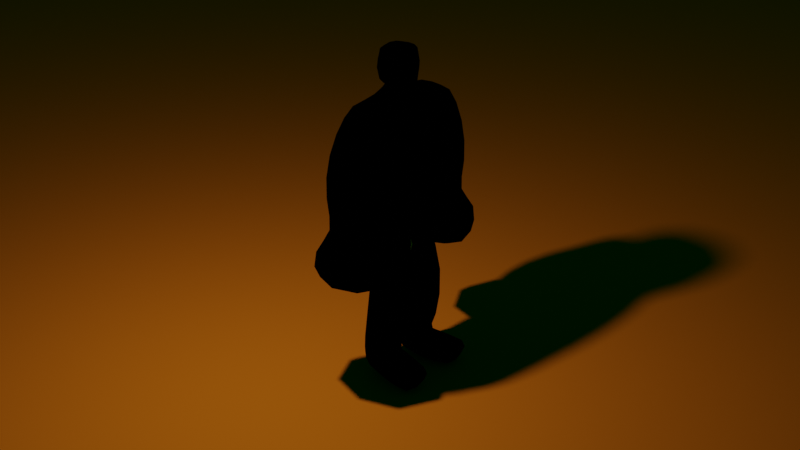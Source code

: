 # Source: Frank1.blend  (saved by Blender 3.6.13; exported with 4.5.12 LTS)
import bpy
from mathutils import Matrix  # noqa: F401  (used for matrix-valued properties, if any)

bpy.ops.wm.read_factory_settings(use_empty=True)
scene = bpy.context.scene
scene.name = 'Scene'

# ---- collections
col_collection = bpy.data.collections.new('Collection'); scene.collection.children.link(col_collection)

# ---- materials (node trees are filled in below, after node groups)
mat_material_001 = bpy.data.materials.new('Material.001')
mat_material_001.use_transparent_shadow = False
mat_outline = bpy.data.materials.new('Outline')
mat_outline.use_backface_culling = True
mat_outline.use_transparent_shadow = False
mat_ground = bpy.data.materials.new('Ground')
mat_ground.use_transparent_shadow = False

# ---- material node trees
mat_material_001.use_nodes = True; mat_material_001.node_tree.nodes.clear()
_N = mat_material_001.node_tree.nodes; _L = mat_material_001.node_tree.links
n0 = _N.new('ShaderNodeBsdfPrincipled'); n0.name = 'Principled BSDF'; n0.location = (10, 300)
n0.distribution = 'GGX'
n0.subsurface_method = 'RANDOM_WALK_SKIN'
n0.inputs[0].default_value = (0.09303, 0.7325, 0.8, 1.0)
n0.inputs[3].default_value = 1.45
n0.inputs[27].default_value = (0.0, 0.0, 0.0, 1.0)
n0.inputs[28].default_value = 1.0
n1 = _N.new('ShaderNodeOutputMaterial'); n1.name = 'Material Output'; n1.location = (300, 300)
_L.new(n0.outputs[0], n1.inputs[0])
n1.is_active_output = True
mat_outline.use_nodes = True; mat_outline.node_tree.nodes.clear()
_N = mat_outline.node_tree.nodes; _L = mat_outline.node_tree.links
n0 = _N.new('ShaderNodeOutputMaterial'); n0.name = 'Material Output'; n0.location = (328, 259)
n1 = _N.new('ShaderNodeEmission'); n1.name = 'Emission'; n1.location = (38, 259)
n1.inputs[0].default_value = (0.0, 0.0, 0.0, 1.0)
_L.new(n1.outputs[0], n0.inputs[0])
n0.is_active_output = True
mat_ground.use_nodes = True; mat_ground.node_tree.nodes.clear()
_N = mat_ground.node_tree.nodes; _L = mat_ground.node_tree.links
n0 = _N.new('ShaderNodeBsdfPrincipled'); n0.name = 'Principled BSDF'; n0.location = (10, 300)
n0.distribution = 'GGX'
n0.subsurface_method = 'RANDOM_WALK_SKIN'
n0.inputs[0].default_value = (0.3757, 0.09001, 0.003791, 1.0)
n0.inputs[2].default_value = 1.0
n0.inputs[3].default_value = 1.45
n0.inputs[13].default_value = 0.0
n0.inputs[27].default_value = (0.0, 0.0, 0.0, 1.0)
n0.inputs[28].default_value = 1.0
n1 = _N.new('ShaderNodeOutputMaterial'); n1.name = 'Material Output'; n1.location = (300, 300)
_L.new(n0.outputs[0], n1.inputs[0])
n1.is_active_output = True

# ---- world
world_world = bpy.data.worlds.new('World'); scene.world = world_world
world_world.use_nodes = True; world_world.node_tree.nodes.clear()
_N = world_world.node_tree.nodes; _L = world_world.node_tree.links
n0 = _N.new('ShaderNodeOutputWorld'); n0.name = 'World Output'; n0.location = (300, 300)
n1 = _N.new('ShaderNodeBackground'); n1.name = 'Background'; n1.location = (10, 300)
n1.inputs[0].default_value = (0.0005057, 0.05087, 0.0001797, 1.0)
_L.new(n1.outputs[0], n0.inputs[0])
n0.is_active_output = True
world_world.color = (0.05088, 0.05088, 0.05088)
world_world.use_sun_shadow = False
world_world.sun_shadow_jitter_overblur = 0.0

# ---- cameras
cam_camera = bpy.data.cameras.new('Camera')
cam_camera.clip_end = 100.0
cam_camera.ortho_scale = 7.314

# ---- lights
light_light = bpy.data.lights.new('Light', 'POINT')
light_light.transmission_factor = 0.0
light_light.energy = 1000.0
light_light.shadow_soft_size = 0.1
light_light.shadow_maximum_resolution = 0.006
light_light.use_absolute_resolution = True

# ---- meshes
me_cube_001 = bpy.data.meshes.new('Cube.001')
me_cube_001.from_pydata([(-1.0, -0.6815, 5.833), (-1.0, -0.6815, 7.564), (-1.0, 0.7868, 5.833), (-1.0, 0.7868, 7.564), (0.0, 1.0, 5.619), (0.0, 1.0, 7.777), (0.0, -0.8948, 5.619), (0.0, -0.8948, 7.777), (0.0, -0.8948, 7.037), (0.0, -0.8948, 6.412), (-0.2723, -0.8532, 6.517), (0.0, -1.109, 6.438), (0.0, -0.8948, 6.117), (-1.0, -0.6815, 6.189), (-1.0, -0.6815, 7.245), (0.0, 1.0, 7.212), (-1.0, 0.7868, 7.212), (0.0, -0.8948, 7.397), (-0.9084, 0.2309, 7.086), (-0.9084, 0.06001, 7.09), (-0.9084, 0.04862, 6.862), (-0.9084, 0.2461, 6.866), (-1.071, 0.2309, 7.086), (-1.071, 0.06001, 7.09), (-1.071, 0.04862, 6.862), (-1.071, 0.2461, 6.866), (-1.071, 0.3076, 7.186), (-1.071, -0.01842, 7.193), (-1.071, -0.04015, 6.758), (-1.071, 0.3366, 6.766), (-1.243, 0.3076, 7.186), (-1.243, -0.01842, 7.193), (-1.243, -0.04015, 6.758), (-1.243, 0.3366, 6.766), (0.0, 0.6122, 5.619), (0.0, -0.5045, 5.619), (-0.5869, -0.2903, 5.745), (-0.5914, 0.4435, 5.746), (0.0, 0.7621, 5.254), (0.0, -0.6607, 5.254), (-0.921, -0.3877, 5.254), (-0.9268, 0.5472, 5.254), (0.0, 0.9273, 4.845), (0.0, -1.119, 4.924), (-1.981, -0.8684, 4.845), (-1.993, 1.059, 4.845), (0.0, 1.081, 4.58), (2.728e-17, -1.543, 4.58), (-3.961, -0.7907, 4.692), (-3.985, 0.9528, 4.692), (0.0, 1.081, 1.058), (0.0, -1.209, 0.9465), (-4.722, -1.552, 2.419), (-4.767, 1.788, 2.419), (-2.234, -0.9731, 0.9465), (-2.477, -1.789, 2.419), (-2.336, -1.441, 3.517), (-2.376, 1.716, 2.419), (-1.94, 0.8918, 0.9465), (-2.562, 0.9104, 3.496), (-2.296, -2.088, -0.2526), (-4.908, -1.812, -0.2526), (-4.96, 2.073, -0.2526), (-2.178, 1.99, -0.2526), (-2.716, -1.395, -2.256), (-4.477, -1.209, -2.256), (-4.513, 1.412, -2.256), (-2.636, 1.356, -2.256), (-1.968, -2.63, -3.085), (-5.875, -2.284, -3.085), (-5.941, 2.591, -3.085), (-1.819, 2.487, -3.085), (-1.968, -2.63, -5.347), (-5.875, -2.284, -5.347), (-5.941, 2.591, -5.347), (-1.819, 2.487, -5.347), (0.0, 0.665, -1.591), (0.0, -1.014, -1.591), (-1.78, 0.7125, -1.591), (-2.022, -0.8199, -1.591), (0.0, 0.665, -3.818), (0.0, -1.014, -3.818), (-1.78, 0.7125, -3.15), (-2.022, -0.8199, -3.15), (-0.2621, 0.4188, -7.215), (-0.2621, -1.837, -7.215), (-2.654, 0.4827, -6.318), (-2.979, -1.577, -6.318), (-0.2519, 0.9328, -9.601), (-0.2519, -1.323, -9.601), (-2.697, 0.9967, -10.34), (-2.956, -1.063, -10.54), (-0.5363, 1.021, -10.99), (-0.5363, -0.5804, -10.99), (-2.297, 1.046, -10.97), (-2.509, -0.48, -11.01), (-0.5363, 1.021, -12.0), (-0.5363, -0.5804, -12.0), (-2.297, 1.046, -11.98), (-2.509, -0.48, -12.02), (-0.9581, -3.174, -10.99), (-2.93, -3.073, -11.01), (-0.9581, -3.174, -12.0), (-2.93, -3.073, -12.02), (-2.036, -1.33, 4.55), (-2.071, 0.8957, 4.692), (2.728e-17, -1.709, 3.372)], [], [(13, 14, 20), (6, 12, 13, 0), (5, 3, 1, 7), (0, 36, 35, 6), (2, 16, 15, 4), (10, 9, 11), (8, 10, 11), (13, 12, 10, 8, 17, 14), (12, 9, 10), (24, 23, 27, 28), (16, 14, 1, 3), (14, 17, 7, 1), (15, 16, 3, 5), (16, 21, 18, 19, 20, 14), (19, 18, 22, 23), (18, 21, 25, 22), (20, 19, 23, 24), (21, 20, 24, 25), (2, 21, 16), (0, 13, 20, 21, 2), (29, 28, 32, 33), (25, 24, 28, 29), (23, 22, 26, 27), (22, 25, 29, 26), (31, 30, 33, 32), (27, 26, 30, 31), (26, 29, 33, 30), (28, 27, 31, 32), (36, 37, 41, 40), (2, 4, 34, 37), (37, 34, 38, 41), (35, 36, 40, 39), (0, 2, 37, 36), (44, 45, 49, 48), (41, 38, 42, 45), (39, 40, 44, 43), (40, 41, 45, 44), (82, 80, 84, 86), (45, 42, 46, 105), (44, 48, 104), (59, 50, 58), (51, 56, 54), (48, 49, 53, 52), (54, 56, 59, 58), (60, 61, 65, 64), (56, 55, 57, 59), (52, 53, 62, 61), (57, 55, 60, 63), (55, 52, 61, 60), (53, 57, 63, 62), (65, 66, 70, 69), (63, 60, 64, 67), (61, 62, 66, 65), (62, 63, 67, 66), (70, 71, 75, 74), (66, 67, 71, 70), (64, 65, 69, 68), (67, 64, 68, 71), (75, 72, 73), (68, 69, 73, 72), (71, 68, 72, 75), (69, 70, 74, 73), (77, 79, 83, 81), (58, 50, 76, 78), (51, 54, 79, 77), (54, 58, 78, 79), (76, 77, 81, 80), (79, 78, 82, 83), (78, 76, 80, 82), (85, 87, 91, 89), (81, 83, 87, 85), (80, 81, 85, 84), (83, 82, 86, 87), (91, 90, 94, 95), (84, 85, 89, 88), (87, 86, 90, 91), (86, 84, 88, 90), (99, 97, 102, 103), (90, 88, 92, 94), (89, 91, 95, 93), (88, 89, 93, 92), (97, 99, 98, 96), (92, 93, 97, 96), (95, 94, 98, 99), (94, 92, 96, 98), (100, 101, 103, 102), (93, 95, 101, 100), (97, 93, 100, 102), (95, 99, 103, 101), (104, 48, 52, 55, 56), (105, 46, 50, 59), (106, 56, 51), (43, 44, 104, 47), (49, 105, 59, 57, 53), (49, 45, 105), (47, 104, 56, 106), (74, 75, 73)])
_k = {(0, 2): 0.27, (2, 4): 0.31, (0, 6): 1.0, (18, 19): 0.48, (19, 20): 0.48, (20, 21): 0.48, (18, 21): 0.48, (22, 23): 1.0, (23, 24): 1.0, (24, 25): 1.0, (22, 25): 1.0, (18, 22): 1.0, (19, 23): 1.0, (21, 25): 1.0, (20, 24): 1.0, (26, 27): 1.0, (27, 28): 1.0, (28, 29): 1.0, (26, 29): 1.0, (30, 31): 1.0, (31, 32): 1.0, (32, 33): 1.0, (30, 33): 1.0, (28, 32): 1.0, (29, 33): 1.0, (26, 30): 1.0, (27, 31): 1.0, (34, 37): 1.0, (93, 95): 0.29, (95, 99): 0.29, (93, 97): 0.29, (100, 101): 0.29, (102, 103): 0.29, (101, 103): 0.29, (100, 102): 0.29, (97, 102): 0.29, (99, 103): 0.29, (95, 101): 0.29, (93, 100): 0.29}
me_cube_001.attributes.new('crease_edge', 'FLOAT', 'EDGE').data.foreach_set('value', [_k.get((min(e.vertices), max(e.vertices)), 0.0) for e in me_cube_001.edges])
_uv = me_cube_001.uv_layers.new(name='UVMap')
_uv.uv.foreach_set('vector', [0.8616, 0.8678, 0.8258, 0.8672, 0.8366, 0.8428, 0.9107, 0.9004, 0.8814, 0.9169, 0.8616, 0.8678, 0.8758, 0.8644, 0.7746, 0.7935, 0.8101, 0.8229, 0.8139, 0.8648, 0.7746, 0.8965, 0.8758, 0.8644, 0.8959, 0.851, 0.9218, 0.8795, 0.9107, 0.9004, 0.8646, 0.8153, 0.8215, 0.8198, 0.8053, 0.7756, 0.8857, 0.7791, 0.8534, 0.9083, 0.8649, 0.9223, 0.8557, 0.9317, 0.8177, 0.9184, 0.8534, 0.9083, 0.8557, 0.9317, 0.8616, 0.8678, 0.8814, 0.9169, 0.8534, 0.9083, 0.8177, 0.9184, 0.7974, 0.9107, 0.8258, 0.8672, 0.8814, 0.9169, 0.8649, 0.9223, 0.8534, 0.9083, 0.2827, 0.5915, 0.3001, 0.5824, 0.3121, 0.5847, 0.2856, 0.5977, 0.8215, 0.8198, 0.8258, 0.8672, 0.8139, 0.8648, 0.8101, 0.8229, 0.8258, 0.8672, 0.7974, 0.9107, 0.7746, 0.8965, 0.8139, 0.8648, 0.8053, 0.7756, 0.8215, 0.8198, 0.8101, 0.8229, 0.7746, 0.7935, 0.8215, 0.8198, 0.8355, 0.836, 0.8285, 0.8375, 0.829, 0.8431, 0.8366, 0.8428, 0.8258, 0.8672, 0.2742, 0.6154, 0.2743, 0.6076, 0.2822, 0.607, 0.2816, 0.6155, 0.2743, 0.6076, 0.2725, 0.5989, 0.2803, 0.6003, 0.2822, 0.607, 0.2747, 0.5855, 0.2906, 0.5701, 0.3001, 0.5824, 0.2827, 0.5915, 0.2725, 0.5989, 0.2747, 0.5855, 0.2827, 0.5915, 0.2803, 0.6003, 0.8646, 0.8153, 0.8355, 0.836, 0.8215, 0.8198, 0.8758, 0.8644, 0.8616, 0.8678, 0.8366, 0.8428, 0.8355, 0.836, 0.8646, 0.8153, 0.2835, 0.6009, 0.2856, 0.5977, 0.2869, 0.5993, 0.2852, 0.601, 0.2803, 0.6003, 0.2827, 0.5915, 0.2856, 0.5977, 0.2835, 0.6009, 0.2816, 0.6155, 0.2822, 0.607, 0.2844, 0.607, 0.2914, 0.6206, 0.2822, 0.607, 0.2803, 0.6003, 0.2835, 0.6009, 0.2844, 0.607, 0.3043, 0.6131, 0.2776, 0.612, 0.2759, 0.5776, 0.3067, 0.5776, 0.2914, 0.6206, 0.2844, 0.607, 0.2867, 0.6044, 0.3121, 0.6084, 0.2844, 0.607, 0.2835, 0.6009, 0.2852, 0.601, 0.2867, 0.6044, 0.2856, 0.5977, 0.3121, 0.5847, 0.3121, 0.6084, 0.2869, 0.5993, 0.2399, 0.6393, 0.2402, 0.608, 0.2656, 0.6037, 0.2652, 0.6435, 0.8646, 0.8153, 0.8857, 0.7791, 0.899, 0.7922, 0.8842, 0.8187, 0.2402, 0.608, 0.2277, 0.5843, 0.2397, 0.5725, 0.2656, 0.6037, 0.2277, 0.6635, 0.2399, 0.6393, 0.2652, 0.6435, 0.2396, 0.6755, 0.8758, 0.8644, 0.8646, 0.8153, 0.8842, 0.8187, 0.8959, 0.851, 0.1151, 0.2987, 0.1138, 0.2982, 0.1153, 0.2972, 0.1151, 0.2973, 0.1138, 0.2992, 0.1137, 0.2995, 0.1137, 0.2993, 0.1138, 0.2982, 0.1139, 0.3001, 0.1139, 0.3001, 0.1151, 0.2987, 0.1143, 0.3003, 0.1139, 0.3001, 0.1138, 0.2992, 0.1138, 0.2982, 0.1151, 0.2987, 0.6274, 0.8434, 0.5563, 0.8207, 0.5551, 0.6897, 0.6497, 0.7165, 0.1138, 0.2982, 0.1137, 0.2993, 0.1137, 0.2992, 0.1139, 0.2978, 0.1151, 0.2987, 0.1151, 0.2973, 0.1157, 0.2985, 0.1132, 0.294, 0.0002363, 0.1288, 0.1486, 0.2413, 0.0002363, 0.4525, 0.1179, 0.2967, 0.1632, 0.3178, 0.1151, 0.2973, 0.1153, 0.2972, 0.1153, 0.2971, 0.1154, 0.2972, 0.1632, 0.3178, 0.1179, 0.2967, 0.1132, 0.294, 0.1486, 0.2413, 0.5135, 0.1461, 0.5105, 0.06796, 0.5804, 0.08326, 0.5778, 0.1426, 0.1179, 0.2967, 0.1156, 0.297, 0.1154, 0.2971, 0.1132, 0.294, 0.53, 0.4338, 0.4841, 0.3383, 0.5561, 0.3081, 0.6101, 0.4044, 0.4614, 0.2659, 0.4336, 0.1588, 0.5135, 0.1461, 0.5325, 0.2456, 0.4336, 0.1588, 0.4235, 0.08509, 0.5105, 0.06796, 0.5135, 0.1461, 0.4841, 0.3383, 0.4614, 0.2659, 0.5325, 0.2456, 0.5561, 0.3081, 0.01015, 0.889, 0.02226, 0.7509, 0.1039, 0.7612, 0.09149, 0.9522, 0.5325, 0.2456, 0.5135, 0.1461, 0.5778, 0.1426, 0.5882, 0.2278, 0.6101, 0.4044, 0.5561, 0.3081, 0.6127, 0.2819, 0.6564, 0.3538, 0.5561, 0.3081, 0.5325, 0.2456, 0.5882, 0.2278, 0.6127, 0.2819, 0.1039, 0.7612, 0.07747, 0.5725, 0.2272, 0.5979, 0.1586, 0.7514, 0.02226, 0.7509, 0.0002363, 0.6368, 0.07747, 0.5725, 0.1039, 0.7612, 0.7118, 0.1981, 0.6639, 0.1105, 0.7406, 0.0002363, 0.7687, 0.1845, 0.7055, 0.3321, 0.7118, 0.1981, 0.7687, 0.1845, 0.7584, 0.3909, 0.8954, 0.374, 0.8247, 0.1751, 0.8954, 0.02557, 0.7687, 0.1845, 0.7406, 0.0002363, 0.8954, 0.02557, 0.8247, 0.1751, 0.7584, 0.3909, 0.7687, 0.1845, 0.8247, 0.1751, 0.8954, 0.374, 0.09149, 0.9522, 0.1039, 0.7612, 0.1586, 0.7514, 0.2272, 0.937, 0.4912, 0.9066, 0.4112, 0.9066, 0.4112, 0.8452, 0.4919, 0.8189, 0.1486, 0.2413, 0.0002363, 0.1288, 0.2995, 0.0002363, 0.3522, 0.1979, 0.0002363, 0.4525, 0.1632, 0.3178, 0.3656, 0.3586, 0.2686, 0.572, 0.1632, 0.3178, 0.1486, 0.2413, 0.3522, 0.1979, 0.3656, 0.3586, 0.5575, 0.9064, 0.4912, 0.9066, 0.4919, 0.8189, 0.5563, 0.8207, 0.6879, 0.9064, 0.6269, 0.9055, 0.6274, 0.8434, 0.6889, 0.8451, 0.6269, 0.9055, 0.5575, 0.9064, 0.5563, 0.8207, 0.6274, 0.8434, 0.4752, 0.6924, 0.3739, 0.7158, 0.3992, 0.5564, 0.4835, 0.6141, 0.4919, 0.8189, 0.4112, 0.8452, 0.3739, 0.7158, 0.4752, 0.6924, 0.5563, 0.8207, 0.4919, 0.8189, 0.4752, 0.6924, 0.5551, 0.6897, 0.6889, 0.8451, 0.6274, 0.8434, 0.6497, 0.7165, 0.7288, 0.7184, 0.7081, 0.5584, 0.6332, 0.5745, 0.6214, 0.5505, 0.6792, 0.538, 0.5551, 0.6897, 0.4752, 0.6924, 0.4835, 0.6141, 0.5538, 0.6015, 0.7288, 0.7184, 0.6497, 0.7165, 0.6332, 0.5745, 0.7081, 0.5584, 0.6497, 0.7165, 0.5551, 0.6897, 0.5538, 0.6015, 0.6332, 0.5745, 0.8453, 0.5782, 0.8478, 0.636, 0.8276, 0.6039, 0.828, 0.6038, 0.6332, 0.5745, 0.5538, 0.6015, 0.5561, 0.5536, 0.6214, 0.5505, 0.4835, 0.6141, 0.3992, 0.5564, 0.4249, 0.534, 0.4959, 0.5595, 0.5538, 0.6015, 0.4835, 0.6141, 0.4959, 0.5595, 0.5561, 0.5536, 0.8478, 0.636, 0.8453, 0.5782, 0.8936, 0.5746, 0.8999, 0.6313, 0.9998, 0.6858, 0.7746, 0.7751, 0.8478, 0.636, 0.8999, 0.6313, 0.7831, 0.5019, 0.9443, 0.509, 0.8936, 0.5746, 0.8453, 0.5782, 0.9443, 0.509, 0.9998, 0.6858, 0.8999, 0.6313, 0.8936, 0.5746, 0.8277, 0.6032, 0.8282, 0.6037, 0.828, 0.6038, 0.8276, 0.6039, 0.7746, 0.7751, 0.7831, 0.5019, 0.8282, 0.6037, 0.8277, 0.6032, 0.8478, 0.636, 0.7746, 0.7751, 0.8277, 0.6032, 0.8276, 0.6039, 0.7831, 0.5019, 0.8453, 0.5782, 0.828, 0.6038, 0.8282, 0.6037, 0.1157, 0.2985, 0.1151, 0.2973, 0.1154, 0.2972, 0.1156, 0.297, 0.1179, 0.2967, 0.1139, 0.2978, 0.1137, 0.2992, 0.0002363, 0.1288, 0.1132, 0.294, 0.1155, 0.3036, 0.1179, 0.2967, 0.0002363, 0.4525, 0.1143, 0.3003, 0.1151, 0.2987, 0.1157, 0.2985, 0.1147, 0.3006, 0.1153, 0.2972, 0.1139, 0.2978, 0.1132, 0.294, 0.1154, 0.2971, 0.1153, 0.2971, 0.1153, 0.2972, 0.1138, 0.2982, 0.1139, 0.2978, 0.1147, 0.3006, 0.1157, 0.2985, 0.1179, 0.2967, 0.1155, 0.3036, 0.1586, 0.7514, 0.2272, 0.5979, 0.2272, 0.937])
me_cube_001.materials.append(mat_material_001)
me_cube_001.materials.append(mat_outline)
me_cube_001.update()
me_plane = bpy.data.meshes.new('Plane')
me_plane.from_pydata([(-1.0, -1.0, 0.0), (1.0, -1.0, 0.0), (-1.0, 1.0, 0.0), (1.0, 1.0, 0.0)], [], [(0, 1, 3, 2)])
_uv = me_plane.uv_layers.new(name='UVMap')
_uv.uv.foreach_set('vector', [0.0, 0.0, 1.0, 0.0, 1.0, 1.0, 0.0, 1.0])
me_plane.materials.append(mat_ground)
me_plane.update()
arm_armature = bpy.data.armatures.new('Armature')  # bones are not reproduced

# ---- objects
ob_light = bpy.data.objects.new('Light', light_light)
ob_camera = bpy.data.objects.new('Camera', cam_camera)
ob_cube = bpy.data.objects.new('Cube', me_cube_001)
ob_empty = bpy.data.objects.new('Empty', None)
ob_armature = bpy.data.objects.new('Armature', arm_armature)
ob_plane = bpy.data.objects.new('Plane', me_plane)

# ---- transforms, parenting, visibility, modifiers, constraints
ob_light.location = (-1.808, 0.536, 3.164)
ob_light.rotation_euler = (0.6503, 0.05522, 1.866)
ob_light.lock_rotations_4d = False
ob_light.empty_display_type = 'ARROWS'
ob_light.color = (0.0, 0.0, 0.0, 0.0)
ob_light.lineart.crease_threshold = 0.0
ob_camera.location = (-9.523, -8.001, 5.619)
ob_camera.rotation_euler = (1.103, 8.523e-07, -0.8727)
ob_camera.lock_rotations_4d = False
ob_camera.empty_display_type = 'ARROWS'
ob_camera.color = (0.0, 0.0, 0.0, 0.0)
ob_camera.display_type = 'WIRE'
ob_camera.lineart.crease_threshold = 0.0
ob_cube.parent = ob_armature
ob_cube.location = (0.0, 0.0, 0.0)
_vg = ob_cube.vertex_groups.new(name='Hip')
_vg = ob_cube.vertex_groups.new(name='Spine')
for _i, _w in zip([50, 51, 54, 58, 76, 77, 78, 79, 80], [0.2891, 0.2891, 0.2891, 0.2891, 0.8924, 0.849, 0.2891, 0.2891, 0.003418]): _vg.add([_i], _w, 'REPLACE')
_vg = ob_cube.vertex_groups.new(name='UpperChest')
for _i, _w in zip([43, 46, 47, 50, 51, 54, 56, 58, 59, 77, 79, 104, 106], [0.04701, 0.006764, 0.09615, 0.9231, 0.9244, 0.7858, 0.1303, 0.7765, 0.1137, 0.01864, 0.01313, 0.007003, 0.5302]): _vg.add([_i], _w, 'REPLACE')
_vg = ob_cube.vertex_groups.new(name='Shoulder_R')
for _i, _w in zip([0, 2, 4, 6, 9, 10, 11, 12, 13, 34, 35, 36, 37, 38, 39, 40, 41, 42, 43, 44, 45, 46, 47, 48, 49, 50, 52, 53, 54, 55, 56, 57, 58, 59, 104, 105, 106], [0.0, 0.0, 0.104, 0.0, 0.03663, 0.0148, 0.01554, 0.05786, 0.0, 0.0, 0.0, 0.0, 0.0, 0.0, 0.0, 0.0, 0.0, 0.0, 0.0, 0.941, 0.9477, 0.0, 0.0, 0.5038, 0.5107, 0.02268, 0.03653, 0.04232, 0.08692, 0.1085, 0.1875, 0.1262, 0.08913, 0.0, 0.8879, 0.9363, 0.0]): _vg.add([_i], _w, 'REPLACE')
_vg = ob_cube.vertex_groups.new(name='UpperArm_R')
for _i, _w in zip([44, 45, 48, 49, 52, 53, 55, 56, 57, 59, 60, 61, 62, 63, 104, 105, 106], [0.01597, 0.004614, 0.4924, 0.4852, 0.884, 0.8731, 0.7988, 0.1675, 0.7696, 0.1937, 0.0701, 0.06757, 0.07584, 0.06834, 0.07025, 0.05695, 0.00532]): _vg.add([_i], _w, 'REPLACE')
_vg = ob_cube.vertex_groups.new(name='LowerArm_R')
for _i, _w in zip([52, 53, 55, 57, 60, 61, 62, 63, 64, 65, 66, 67, 68, 69, 70, 71, 72, 74, 75], [0.06297, 0.06778, 0.06514, 0.07686, 0.8343, 0.8372, 0.8279, 0.8825, 0.0, 0.0, 0.0, 0.0, 0.0, 0.0, 0.0, 0.0, 0.0, 0.0, 0.0]): _vg.add([_i], _w, 'REPLACE')
_vg = ob_cube.vertex_groups.new(name='Fist_R')
for _i, _w in zip([60, 61, 62, 63, 64, 65, 66, 67, 68, 69, 70, 71, 72, 73, 74, 75], [0.08488, 0.09077, 0.09069, 0.02407, 0.9062, 0.8987, 0.8281, 0.9062, 0.9562, 0.9713, 0.9427, 0.9062, 0.9837, 0.9878, 0.977, 0.9548]): _vg.add([_i], _w, 'REPLACE')
_vg = ob_cube.vertex_groups.new(name='Neck')
for _i, _w in zip([0, 2, 3, 4, 6, 8, 9, 10, 11, 12, 13, 14, 15, 16, 17, 18, 19, 20, 21, 22, 23, 24, 25, 26, 27, 28, 29, 30, 31, 32, 33, 34, 35, 36, 37, 38, 39, 40, 41, 42, 43, 47], [0.0, 0.0, 0.0, 0.0, 0.0, 0.0, 0.0, 0.0, 0.0, 0.0, 0.0, 0.003701, 0.0, 0.0, 0.005329, 0.0, 0.0, 0.0, 0.0, 0.0, 0.0, 0.0, 0.0, 0.0, 0.0, 0.0, 0.0, 0.0, 0.0, 0.0, 0.0, 0.07031, 0.07031, 0.07031, 0.07031, 0.4503, 0.4488, 0.2578, 0.2578, 0.1383, 0.1817, 0.05307]): _vg.add([_i], _w, 'REPLACE')
_vg = ob_cube.vertex_groups.new(name='Head')
for _i, _w in zip([0, 1, 2, 3, 4, 5, 6, 7, 8, 9, 10, 11, 12, 13, 14, 15, 16, 17, 18, 19, 20, 21, 22, 23, 24, 25, 26, 27, 28, 29, 30, 31, 32, 33, 34, 35, 36, 37, 38, 39, 40, 41, 42, 43], [0.6303, 0.9787, 0.7129, 0.9702, 0.6377, 0.9707, 0.5598, 0.9812, 0.9316, 0.8423, 0.882, 0.8807, 0.7893, 0.8563, 0.9627, 0.9159, 0.9431, 0.9613, 0.9421, 0.9439, 0.9283, 0.9215, 0.9338, 0.935, 0.9307, 0.9297, 0.9337, 0.9346, 0.9309, 0.93, 0.9332, 0.9337, 0.9314, 0.9309, 0.2796, 0.2658, 0.2586, 0.2367, 0.1287, 0.1067, 0.06488, 0.06218, 0.03324, 0.03688]): _vg.add([_i], _w, 'REPLACE')
_vg = ob_cube.vertex_groups.new(name='Shoulder_L')
_vg = ob_cube.vertex_groups.new(name='UpperArm_L')
_vg = ob_cube.vertex_groups.new(name='LowerArm_L')
_vg = ob_cube.vertex_groups.new(name='Fist_L')
_vg = ob_cube.vertex_groups.new(name='Thigh_R')
for _i, _w in zip([54, 58, 76, 77, 78, 79, 82], [0.08299, 0.08827, 0.0648, 0.08002, 0.8728, 0.8419, 0.01398]): _vg.add([_i], _w, 'REPLACE')
_vg = ob_cube.vertex_groups.new(name='UpperLeg_R')
for _i, _w in zip([77, 78, 79, 80, 81, 82, 83, 86, 87], [0.01868, 0.007136, 0.03173, 0.9384, 0.9477, 0.943, 0.9538, 0.01463, 0.009829]): _vg.add([_i], _w, 'REPLACE')
_vg = ob_cube.vertex_groups.new(name='LowerLeg_R')
for _i, _w in zip([80, 81, 84, 85, 86, 87, 88, 89, 90, 91, 92, 93, 94, 95, 96, 97, 98, 99], [0.0149, 0.009382, 0.9746, 0.9759, 0.9655, 0.967, 0.9795, 0.9436, 0.9714, 0.9087, 0.0, 0.0, 0.0, 0.0, 0.0, 0.01613, 0.0, 0.0]): _vg.add([_i], _w, 'REPLACE')
_vg = ob_cube.vertex_groups.new(name='Foot_R')
for _i, _w in zip([89, 90, 91, 92, 93, 94, 95, 96, 97, 98, 99, 100, 101, 102, 103], [0.05528, 0.005053, 0.09016, 1.0, 0.9056, 1.0, 1.0, 1.0, 0.9669, 1.0, 1.0, 0.9826, 0.9833, 0.998, 0.99]): _vg.add([_i], _w, 'REPLACE')
_vg = ob_cube.vertex_groups.new(name='Thigh_L')
_vg = ob_cube.vertex_groups.new(name='UpperLeg_L')
for _i, _w in zip([68, 81, 83], [0.0, 0.0, 0.0]): _vg.add([_i], _w, 'REPLACE')
_vg = ob_cube.vertex_groups.new(name='LowerLeg_L')
_vg = ob_cube.vertex_groups.new(name='Foot_L')
_m = ob_cube.modifiers.new('Mirror', 'MIRROR')
_m = ob_cube.modifiers.new('Subdivision', 'SUBSURF')
_m.render_levels = 1
_m = ob_cube.modifiers.new('Armature', 'ARMATURE')
_m.object = ob_armature
_m = ob_cube.modifiers.new('Solidify', 'SOLIDIFY')
_m.thickness = -0.12
_m.material_offset = 1
_m.use_flip_normals = True
ob_empty.location = (-6.598, 0.0, 2.254)
ob_empty.rotation_euler = (1.571, 0.0, 0.0)
ob_empty.scale = (2.029, 2.029, 2.029)
ob_empty.empty_display_type = 'IMAGE'
ob_empty.empty_display_size = 5.0
ob_empty.hide_render = True
ob_armature.location = (0.0, 0.0, 0.0)
ob_armature.scale = (0.2174, 0.2174, 0.2174)
ob_armature.show_in_front = True
ob_plane.location = (0.0, 0.0, -2.681)
ob_plane.scale = (47.54, 47.54, 47.54)

# ---- collection membership
col_collection.objects.link(ob_light)
col_collection.objects.link(ob_camera)
col_collection.objects.link(ob_cube)
col_collection.objects.link(ob_empty)
col_collection.objects.link(ob_armature)
col_collection.objects.link(ob_plane)

# ---- scene / render settings (as saved in the file)
scene.camera = ob_camera
scene.frame_start = 1; scene.frame_end = 160; scene.frame_set(0)
scene.render.engine = 'BLENDER_EEVEE_NEXT'
scene.render.image_settings.file_format = 'FFMPEG'
scene.render.image_settings.color_mode = 'RGB'
scene.render.fps = 60
scene.cycles.sampling_pattern = 'TABULATED_SOBOL'
scene.view_settings.view_transform = 'Filmic'
bpy.context.view_layer.update()
